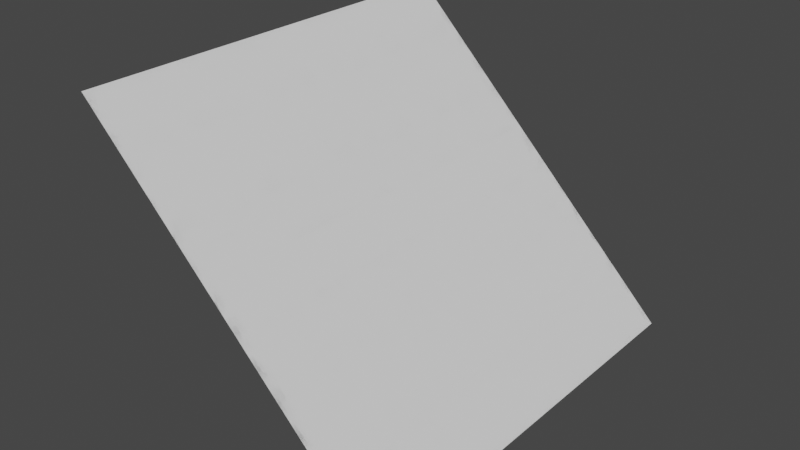# Source: slope.blend  (saved by Blender 2.81.16; exported with 4.5.12 LTS)
import bpy
from mathutils import Matrix  # noqa: F401  (used for matrix-valued properties, if any)

bpy.ops.wm.read_factory_settings(use_empty=True)
scene = bpy.context.scene
scene.name = 'Scene'

# ---- collections
col_collection = bpy.data.collections.new('Collection'); scene.collection.children.link(col_collection)

# ---- world
world_world = bpy.data.worlds.new('World'); scene.world = world_world
world_world.use_nodes = True; world_world.node_tree.nodes.clear()
_N = world_world.node_tree.nodes; _L = world_world.node_tree.links
n0 = _N.new('ShaderNodeOutputWorld'); n0.name = 'World Output'; n0.location = (300, 300)
n1 = _N.new('ShaderNodeBackground'); n1.name = 'Background'; n1.location = (10, 300)
n1.inputs[0].default_value = (0.05088, 0.05088, 0.05088, 1.0)
_L.new(n1.outputs[0], n0.inputs[0])
n0.is_active_output = True
world_world.color = (0.05088, 0.05088, 0.05088)
world_world.use_sun_shadow = False
world_world.sun_shadow_jitter_overblur = 0.0

# ---- meshes
me_plane = bpy.data.meshes.new('Plane')
me_plane.from_pydata([(-0.7071, -1.0, 0.7071), (0.7071, -1.0, -0.7071), (-0.7071, 1.0, 0.7071), (0.7071, 1.0, -0.7071), (-0.7437, -1.0, 0.6705), (0.6705, -1.0, -0.7437), (-0.7437, 1.0, 0.6705), (0.6705, 1.0, -0.7437)], [], [(0, 2, 3, 1), (4, 5, 7, 6), (3, 2, 6, 7), (0, 1, 5, 4), (1, 3, 7, 5), (2, 0, 4, 6)])
_uv = me_plane.uv_layers.new(name='UVMap')
_uv.uv.foreach_set('vector', [0.0, 0.0, 0.0, 1.0, 1.0, 1.0, 1.0, 0.0, 0.0, 0.0, 1.0, 0.0, 1.0, 1.0, 0.0, 1.0, 1.0, 1.0, 0.0, 1.0, 0.0, 1.0, 1.0, 1.0, 0.0, 0.0, 1.0, 0.0, 1.0, 0.0, 0.0, 0.0, 1.0, 0.0, 1.0, 1.0, 1.0, 1.0, 1.0, 0.0, 0.0, 1.0, 0.0, 0.0, 0.0, 0.0, 0.0, 1.0])
me_plane.use_remesh_fix_poles = True
me_plane.use_remesh_preserve_attributes = False
me_plane.use_mirror_vertex_groups = False
me_plane.update()

# ---- objects
ob_plane = bpy.data.objects.new('Plane', me_plane)

# ---- transforms, parenting, visibility, modifiers, constraints
ob_plane.location = (0.0, 0.0, 0.0)
ob_plane.scale = (2.0, 2.0, 2.0)
ob_plane.lineart.crease_threshold = 0.0
_m = ob_plane.modifiers.new('Remesh', 'REMESH')
_m.octree_depth = 5

# ---- collection membership
col_collection.objects.link(ob_plane)

# ---- scene / render settings (as saved in the file)
scene.frame_start = 1; scene.frame_end = 250; scene.frame_set(1)
scene.render.engine = 'BLENDER_EEVEE_NEXT'
scene.cycles.use_denoising = False
scene.cycles.samples = 128
scene.cycles.sampling_pattern = 'TABULATED_SOBOL'
scene.cycles.use_adaptive_sampling = False
scene.cycles.use_light_tree = False
scene.view_settings.view_transform = 'Filmic'
bpy.context.view_layer.update()

# ---- added for rendering (the .blend has no active camera and no usable light): camera, sun
cam_auto = bpy.data.cameras.new('AutoCamera')
cam_auto.lens = 50.0
cam_auto.sensor_width = 36.0
cam_auto.clip_end = 1000.0
ob_auto_camera = bpy.data.objects.new('AutoCamera', cam_auto)
scene.collection.objects.link(ob_auto_camera)
ob_auto_camera.location = (5.29748, -6.40086, 4.23067)
ob_auto_camera.rotation_euler = (1.09748, -7.21219e-08, 0.694738)
scene.camera = ob_auto_camera
light_auto_sun = bpy.data.lights.new('AutoSun', 'SUN')
light_auto_sun.energy = 3.0
light_auto_sun.angle = 0.0523599
ob_auto_sun = bpy.data.objects.new('AutoSun', light_auto_sun)
scene.collection.objects.link(ob_auto_sun)
ob_auto_sun.rotation_euler = (0.872665, 0.174533, 0.523599)
bpy.context.view_layer.update()
